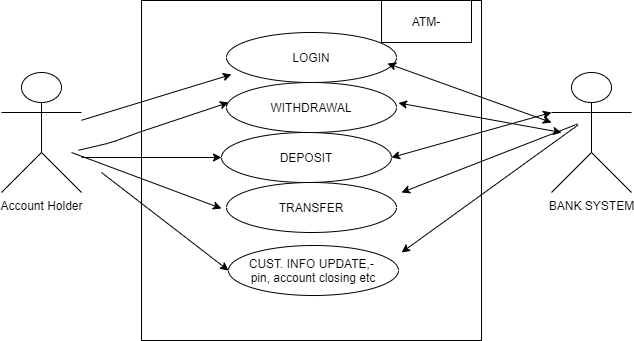

The diagram above was exported from draw.io. Its source (the exported page's mxGraphModel, read from the mxfile embedded in the PNG):
<mxGraphModel dx="868" dy="482" grid="1" gridSize="10" guides="1" tooltips="1" connect="1" arrows="1" fold="1" page="1" pageScale="1" pageWidth="850" pageHeight="1100" math="0" shadow="0">
  <root>
    <mxCell id="0" />
    <mxCell id="1" parent="0" />
    <mxCell id="_uPMj8ayj_8qjl_v38Nq-1" value="&lt;span style=&quot;color: rgba(0 , 0 , 0 , 0) ; font-family: monospace ; font-size: 0px&quot;&gt;%3CmxGraphModel%3E%3Croot%3E%3CmxCell%20id%3D%220%22%2F%3E%3CmxCell%20id%3D%221%22%20parent%3D%220%22%2F%3E%3CmxCell%20id%3D%222%22%20value%3D%22%22%20style%3D%22ellipse%3BwhiteSpace%3Dwrap%3Bhtml%3D1%3B%22%20vertex%3D%221%22%20parent%3D%221%22%3E%3CmxGeometry%20x%3D%22360%22%20y%3D%22240%22%20width%3D%22170%22%20height%3D%2250%22%20as%3D%22geometry%22%2F%3E%3C%2FmxCell%3E%3C%2Froot%3E%3C%2FmxGraphModel%3E&lt;/span&gt;" style="whiteSpace=wrap;html=1;aspect=fixed;" vertex="1" parent="1">
      <mxGeometry x="280" y="58" width="340" height="340" as="geometry" />
    </mxCell>
    <mxCell id="_uPMj8ayj_8qjl_v38Nq-2" value="Account Holder" style="shape=umlActor;verticalLabelPosition=bottom;verticalAlign=top;html=1;outlineConnect=0;" vertex="1" parent="1">
      <mxGeometry x="140" y="130" width="80" height="120" as="geometry" />
    </mxCell>
    <mxCell id="_uPMj8ayj_8qjl_v38Nq-3" value="LOGIN" style="ellipse;whiteSpace=wrap;html=1;" vertex="1" parent="1">
      <mxGeometry x="365" y="90" width="170" height="50" as="geometry" />
    </mxCell>
    <mxCell id="_uPMj8ayj_8qjl_v38Nq-4" value="WITHDRAWAL" style="ellipse;whiteSpace=wrap;html=1;" vertex="1" parent="1">
      <mxGeometry x="365" y="140" width="170" height="50" as="geometry" />
    </mxCell>
    <mxCell id="_uPMj8ayj_8qjl_v38Nq-5" value="DEPOSIT" style="ellipse;whiteSpace=wrap;html=1;" vertex="1" parent="1">
      <mxGeometry x="360" y="190" width="170" height="50" as="geometry" />
    </mxCell>
    <mxCell id="_uPMj8ayj_8qjl_v38Nq-6" value="CUST. INFO UPDATE,- &lt;br&gt;pin, account closing etc" style="ellipse;whiteSpace=wrap;html=1;" vertex="1" parent="1">
      <mxGeometry x="367" y="303" width="170" height="50" as="geometry" />
    </mxCell>
    <mxCell id="_uPMj8ayj_8qjl_v38Nq-7" value="TRANSFER" style="ellipse;whiteSpace=wrap;html=1;" vertex="1" parent="1">
      <mxGeometry x="365" y="240" width="170" height="50" as="geometry" />
    </mxCell>
    <mxCell id="_uPMj8ayj_8qjl_v38Nq-10" value="" style="endArrow=classic;html=1;entryX=0.029;entryY=0.84;entryDx=0;entryDy=0;entryPerimeter=0;" edge="1" parent="1" source="_uPMj8ayj_8qjl_v38Nq-2" target="_uPMj8ayj_8qjl_v38Nq-3">
      <mxGeometry width="50" height="50" relative="1" as="geometry">
        <mxPoint x="400" y="270" as="sourcePoint" />
        <mxPoint x="450" y="220" as="targetPoint" />
      </mxGeometry>
    </mxCell>
    <mxCell id="_uPMj8ayj_8qjl_v38Nq-11" value="" style="endArrow=classic;html=1;" edge="1" parent="1">
      <mxGeometry width="50" height="50" relative="1" as="geometry">
        <mxPoint x="217" y="207.78497341125683" as="sourcePoint" />
        <mxPoint x="367" y="160" as="targetPoint" />
        <Array as="points">
          <mxPoint x="250" y="200" />
          <mxPoint x="277" y="190" />
        </Array>
      </mxGeometry>
    </mxCell>
    <mxCell id="_uPMj8ayj_8qjl_v38Nq-12" value="" style="endArrow=classic;html=1;entryX=0;entryY=0.5;entryDx=0;entryDy=0;" edge="1" parent="1" target="_uPMj8ayj_8qjl_v38Nq-5">
      <mxGeometry width="50" height="50" relative="1" as="geometry">
        <mxPoint x="220" y="215" as="sourcePoint" />
        <mxPoint x="389.93000000000006" y="152" as="targetPoint" />
      </mxGeometry>
    </mxCell>
    <mxCell id="_uPMj8ayj_8qjl_v38Nq-13" value="" style="endArrow=classic;html=1;entryX=0;entryY=0.5;entryDx=0;entryDy=0;" edge="1" parent="1" target="_uPMj8ayj_8qjl_v38Nq-6">
      <mxGeometry width="50" height="50" relative="1" as="geometry">
        <mxPoint x="240" y="230" as="sourcePoint" />
        <mxPoint x="399.93000000000006" y="162" as="targetPoint" />
      </mxGeometry>
    </mxCell>
    <mxCell id="_uPMj8ayj_8qjl_v38Nq-15" value="" style="endArrow=classic;html=1;" edge="1" parent="1">
      <mxGeometry width="50" height="50" relative="1" as="geometry">
        <mxPoint x="210" y="210" as="sourcePoint" />
        <mxPoint x="360" y="266" as="targetPoint" />
      </mxGeometry>
    </mxCell>
    <mxCell id="_uPMj8ayj_8qjl_v38Nq-16" value="ATM-" style="rounded=0;whiteSpace=wrap;html=1;" vertex="1" parent="1">
      <mxGeometry x="520" y="58" width="90" height="42" as="geometry" />
    </mxCell>
    <mxCell id="_uPMj8ayj_8qjl_v38Nq-17" value="BANK SYSTEM" style="shape=umlActor;verticalLabelPosition=bottom;verticalAlign=top;html=1;outlineConnect=0;" vertex="1" parent="1">
      <mxGeometry x="690" y="130" width="80" height="120" as="geometry" />
    </mxCell>
    <mxCell id="_uPMj8ayj_8qjl_v38Nq-19" value="" style="endArrow=classic;startArrow=classic;html=1;entryX=0.765;entryY=0.741;entryDx=0;entryDy=0;entryPerimeter=0;" edge="1" parent="1" target="_uPMj8ayj_8qjl_v38Nq-1">
      <mxGeometry width="50" height="50" relative="1" as="geometry">
        <mxPoint x="540" y="250" as="sourcePoint" />
        <mxPoint x="450" y="290" as="targetPoint" />
        <Array as="points">
          <mxPoint x="720" y="180" />
        </Array>
      </mxGeometry>
    </mxCell>
    <mxCell id="_uPMj8ayj_8qjl_v38Nq-22" value="" style="endArrow=classic;startArrow=classic;html=1;entryX=0;entryY=0.3333333333333333;entryDx=0;entryDy=0;entryPerimeter=0;exitX=1;exitY=0.5;exitDx=0;exitDy=0;" edge="1" parent="1" source="_uPMj8ayj_8qjl_v38Nq-5" target="_uPMj8ayj_8qjl_v38Nq-17">
      <mxGeometry width="50" height="50" relative="1" as="geometry">
        <mxPoint x="450" y="290" as="sourcePoint" />
        <mxPoint x="500" y="240" as="targetPoint" />
      </mxGeometry>
    </mxCell>
    <mxCell id="_uPMj8ayj_8qjl_v38Nq-24" value="" style="endArrow=classic;startArrow=classic;html=1;exitX=0.947;exitY=0.62;exitDx=0;exitDy=0;exitPerimeter=0;" edge="1" parent="1" source="_uPMj8ayj_8qjl_v38Nq-3">
      <mxGeometry width="50" height="50" relative="1" as="geometry">
        <mxPoint x="450" y="290" as="sourcePoint" />
        <mxPoint x="690" y="180" as="targetPoint" />
      </mxGeometry>
    </mxCell>
    <mxCell id="_uPMj8ayj_8qjl_v38Nq-25" value="" style="endArrow=classic;startArrow=classic;html=1;" edge="1" parent="1">
      <mxGeometry width="50" height="50" relative="1" as="geometry">
        <mxPoint x="537" y="160.5" as="sourcePoint" />
        <mxPoint x="700" y="190" as="targetPoint" />
      </mxGeometry>
    </mxCell>
  </root>
</mxGraphModel>